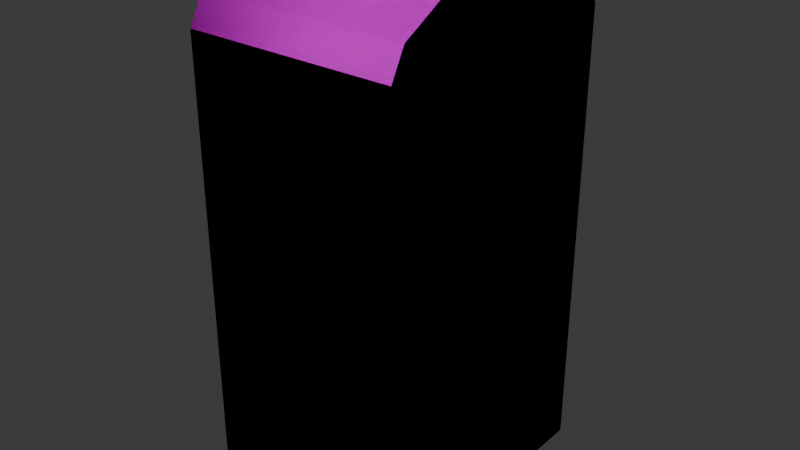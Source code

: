 # Source: toilet.blend  (saved by Blender 5.1.30; exported with 4.5.12 LTS)
import bpy
from mathutils import Matrix  # noqa: F401  (used for matrix-valued properties, if any)

bpy.ops.wm.read_factory_settings(use_empty=True)
scene = bpy.context.scene
scene.name = 'Scene'

# ---- collections
col_wrl = bpy.data.collections.new('wrl'); scene.collection.children.link(col_wrl)
col_portaloo = bpy.data.collections.new('portaloo'); scene.collection.children.link(col_portaloo)

# ---- images (referenced by path relative to the original .blend; pixels are not part of the script)
import os
ASSET_DIR = os.environ.get("B2B_ASSET_DIR", "")  # directory of the original .blend (textures are referenced by path, not embedded)
HERE = os.path.dirname(os.path.abspath(__file__))  # packed textures are extracted next to this script under _unpacked/

def load_image(name, relpath, width, height, colorspace="sRGB"):
    """Load a texture the original file referenced (path relative to the .blend, or extracted next to this script)."""
    p = next((c for c in (os.path.join(HERE, relpath), os.path.join(ASSET_DIR, relpath)) if relpath and os.path.exists(c)), "")
    if p:
        img = bpy.data.images.load(p, check_existing=True)
        img.name = name
    else:  # same state as the original file: an image datablock whose file is absent (Cycles renders it pink)
        img = bpy.data.images.new(name, width, height)
        img.source = "FILE"
        img.filepath = "//" + (relpath or name)
    img.colorspace_settings.name = colorspace
    return img
img_chemtoilet1256_png = load_image('chemtoilet1256.png', 'chemtoilet1256.png', 1024, 1024, 'sRGB')
img_chemtoilet2256_png = load_image('chemtoilet2256.png', 'chemtoilet2256.png', 1024, 1024, 'sRGB')

# ---- materials (node trees are filled in below, after node groups)
mat_chemtoilet = bpy.data.materials.new('chemtoilet')
mat_chemtoilettwo = bpy.data.materials.new('chemtoilettwo')

# ---- material node trees
mat_chemtoilet.use_nodes = True; mat_chemtoilet.node_tree.nodes.clear()
_N = mat_chemtoilet.node_tree.nodes; _L = mat_chemtoilet.node_tree.links
n0 = _N.new('ShaderNodeBsdfPrincipled'); n0.name = 'Принципиальный BSDF'; n0.location = (-200, 100)
n0.inputs[13].default_value = 0.0
n1 = _N.new('ShaderNodeOutputMaterial'); n1.name = 'Вывод материала'; n1.location = (200, 100)
n2 = _N.new('ShaderNodeTexImage'); n2.name = 'Текстура изображения'; n2.location = (-500, 100)
n2.label = 'chemtoilet1256'
n2.image = img_chemtoilet1256_png
_L.new(n0.outputs[0], n1.inputs[0])
_L.new(n2.outputs[0], n0.inputs[0])
n1.is_active_output = True
mat_chemtoilettwo.use_nodes = True; mat_chemtoilettwo.node_tree.nodes.clear()
_N = mat_chemtoilettwo.node_tree.nodes; _L = mat_chemtoilettwo.node_tree.links
n0 = _N.new('ShaderNodeBsdfPrincipled'); n0.name = 'Принципиальный BSDF'; n0.location = (-200, 100)
n0.inputs[13].default_value = 0.0
n1 = _N.new('ShaderNodeOutputMaterial'); n1.name = 'Вывод материала'; n1.location = (200, 100)
n2 = _N.new('ShaderNodeTexImage'); n2.name = 'Текстура изображения'; n2.location = (-500, 100)
n2.label = 'chemtoilet2256'
n2.image = img_chemtoilet2256_png
_L.new(n0.outputs[0], n1.inputs[0])
_L.new(n2.outputs[0], n0.inputs[0])
n1.is_active_output = True

# ---- world
world_world = bpy.data.worlds.new('World'); scene.world = world_world
world_world.use_nodes = True; world_world.node_tree.nodes.clear()
_N = world_world.node_tree.nodes; _L = world_world.node_tree.links
n0 = _N.new('ShaderNodeOutputWorld'); n0.name = 'World Output'; n0.location = (200, 100)
n1 = _N.new('ShaderNodeBackground'); n1.name = 'Background'; n1.location = (-200, 100)
n1.inputs[0].default_value = (0.05088, 0.05088, 0.05088, 1.0)
_L.new(n1.outputs[0], n0.inputs[0])
n0.is_active_output = True
world_world.color = (0.05088, 0.05088, 0.05088)
world_world.sun_shadow_jitter_overblur = 0.0

# ---- meshes
me_portaloo = bpy.data.meshes.new('portaloo')
me_portaloo.from_pydata([(-0.5415, -0.7049, -1.344), (-0.5415, -0.7049, -1.344), (-0.5415, 0.7083, -1.344), (-0.5415, 0.7083, -1.344), (-0.5415, 0.1501, 1.355), (-0.5415, -0.7049, 1.023), (0.5523, 0.7083, -1.344), (0.5523, 0.7083, -1.344), (0.5523, -0.7049, -1.344), (0.5523, -0.7049, -1.344), (0.5523, 0.7083, 1.023), (0.5523, -0.409, 1.286), (-0.5415, 0.6324, 1.165), (-0.5415, -0.409, 1.286), (0.5523, 0.4125, 1.286), (0.5523, -0.6289, 1.165), (-0.5415, 0.4125, 1.286), (-0.5415, -0.6289, 1.165), (0.5523, 0.6324, 1.165), (0.5523, -0.1467, 1.355), (-0.5415, 0.7083, 1.023), (-0.5415, -0.1467, 1.355), (0.5523, 0.1501, 1.355), (0.5523, -0.7049, 1.023), (-0.5415, -0.7049, -1.344), (-0.5415, 0.7083, -1.344), (-0.5415, 0.1501, 1.355), (-0.5415, 0.1501, 1.355), (-0.5415, -0.7049, 1.023), (-0.5415, -0.7049, 1.023), (0.5523, 0.7083, -1.344), (0.5523, -0.7049, -1.344), (0.5523, 0.7083, 1.023), (0.5523, 0.7083, 1.023), (0.5523, -0.409, 1.286), (0.5523, -0.409, 1.286), (-0.5415, 0.6324, 1.165), (-0.5415, 0.6324, 1.165), (-0.5415, -0.409, 1.286), (-0.5415, -0.409, 1.286), (0.5523, 0.4125, 1.286), (0.5523, 0.4125, 1.286), (0.5523, -0.6289, 1.165), (0.5523, -0.6289, 1.165), (-0.5415, 0.4125, 1.286), (-0.5415, 0.4125, 1.286), (-0.5415, -0.6289, 1.165), (-0.5415, -0.6289, 1.165), (0.5523, 0.6324, 1.165), (0.5523, 0.6324, 1.165), (0.5523, -0.1467, 1.355), (0.5523, -0.1467, 1.355), (-0.5415, 0.7083, 1.023), (-0.5415, 0.7083, 1.023), (-0.5415, -0.1467, 1.355), (-0.5415, -0.1467, 1.355), (0.5523, 0.1501, 1.355), (0.5523, 0.1501, 1.355), (0.5523, -0.7049, 1.023), (0.5523, -0.7049, 1.023)], [], [(5, 17, 1), (17, 13, 1), (1, 13, 21), (21, 4, 1), (1, 4, 16), (1, 16, 12), (1, 12, 20), (3, 1, 20), (8, 0, 2), (8, 2, 6), (9, 10, 18), (9, 7, 10), (9, 18, 14), (9, 14, 22), (22, 19, 11), (22, 11, 15), (22, 23, 9), (22, 15, 23), (39, 47, 35), (28, 24, 31), (46, 29, 42), (55, 38, 50), (27, 54, 51), (45, 26, 41), (37, 44, 49), (52, 36, 33), (30, 25, 53), (48, 33, 36), (53, 32, 30), (40, 49, 44), (56, 41, 26), (34, 50, 38), (43, 35, 47), (51, 57, 27), (31, 58, 28), (59, 42, 29)])
me_portaloo.polygons.foreach_set('use_smooth', [True] * 36)
me_portaloo.polygons.foreach_set('material_index', [0, 0, 0, 0, 0, 0, 0, 0, 0, 0, 0, 0, 0, 0, 0, 0, 0, 0, 1, 1, 1, 1, 1, 1, 1, 1, 1, 1, 1, 1, 1, 1, 1, 1, 1, 1])
_uv = me_portaloo.uv_layers.new(name='UVMap')
_uv.uv.foreach_set('vector', [0.9995, 0.8765, 0.9458, 0.929, 0.9995, 0.0004995, 0.9458, 0.929, 0.7904, 0.9736, 0.9995, 0.0004995, 0.9995, 0.0004995, 0.7904, 0.9736, 0.6049, 0.9995, 0.6049, 0.9995, 0.3951, 0.9995, 0.9995, 0.0004995, 0.9995, 0.0004995, 0.3951, 0.9995, 0.2096, 0.9736, 0.9995, 0.0004995, 0.2096, 0.9736, 0.05418, 0.929, 0.9995, 0.0004995, 0.05418, 0.929, 0.0004984, 0.8765, 0.0004984, 0.0004995, 0.9995, 0.0004995, 0.0004984, 0.8765, -0.6736, 0.001666, -0.2883, 0.001666, -0.2883, 0.02421, -0.6736, 0.001666, -0.2883, 0.02421, -0.6736, 0.02421, 0.0005005, 0.0004995, 0.9995, 0.8765, 0.9458, 0.929, 0.0005005, 0.0004995, 0.9995, 0.0004995, 0.9995, 0.8765, 0.0005005, 0.0004995, 0.9458, 0.929, 0.7904, 0.9736, 0.0005005, 0.0004995, 0.7904, 0.9736, 0.6049, 0.9995, 0.6049, 0.9995, 0.3951, 0.9995, 0.2096, 0.9736, 0.6049, 0.9995, 0.2096, 0.9736, 0.05418, 0.929, 0.6049, 0.9995, 0.0005005, 0.8765, 0.0005005, 0.0004995, 0.6049, 0.9995, 0.05418, 0.929, 0.0005005, 0.8765, 0.0005023, 0.9833, 0.0004994, 0.9511, 0.9995, 0.9833, 0.0004994, 0.9171, 0.0004994, 0.0004995, 0.9995, 0.0004995, 0.0004994, 0.9511, 0.0004994, 0.9171, 0.9995, 0.9511, 0.0005023, 0.9995, 0.0005023, 0.9833, 0.9995, 0.9995, 0.0005111, 0.9995, 0.0005023, 0.9995, 0.9995, 0.9995, 0.0005111, 0.9833, 0.0005111, 0.9995, 0.9995, 0.9833, 0.0005141, 0.9511, 0.0005111, 0.9833, 0.9995, 0.9511, 0.0005141, 0.9171, 0.0005141, 0.9511, 0.9995, 0.9171, 0.9995, 0.0004995, 0.0005141, 0.0004995, 0.0005141, 0.9171, 0.9995, 0.9511, 0.9995, 0.9171, 0.0005141, 0.9511, 0.0005141, 0.9171, 0.9995, 0.9171, 0.9995, 0.0004995, 0.9995, 0.9833, 0.9995, 0.9511, 0.0005111, 0.9833, 0.9995, 0.9995, 0.9995, 0.9833, 0.0005111, 0.9995, 0.9995, 0.9833, 0.9995, 0.9995, 0.0005023, 0.9833, 0.9995, 0.9511, 0.9995, 0.9833, 0.0004994, 0.9511, 0.9995, 0.9995, 0.9995, 0.9995, 0.0005111, 0.9995, 0.9995, 0.0004995, 0.9995, 0.9171, 0.0004994, 0.9171, 0.9995, 0.9171, 0.9995, 0.9511, 0.0004994, 0.9171])
_ca = me_portaloo.color_attributes.new('Day', 'BYTE_COLOR', 'CORNER')
_ca.data.foreach_set('color', [1.0, 1.0, 1.0, 1.0, 1.0, 1.0, 1.0, 1.0, 1.0, 1.0, 1.0, 1.0, 1.0, 1.0, 1.0, 1.0, 0.7991, 0.7991, 0.7991, 1.0, 1.0, 1.0, 1.0, 1.0, 1.0, 1.0, 1.0, 1.0, 0.7991, 0.7991, 0.7991, 1.0, 0.9473, 0.9473, 0.9473, 1.0, 0.9473, 0.9473, 0.9473, 1.0, 1.0, 1.0, 1.0, 1.0, 1.0, 1.0, 1.0, 1.0, 1.0, 1.0, 1.0, 1.0, 1.0, 1.0, 1.0, 1.0, 1.0, 1.0, 1.0, 1.0, 1.0, 1.0, 1.0, 1.0, 1.0, 1.0, 1.0, 1.0, 1.0, 1.0, 1.0, 1.0, 1.0, 1.0, 1.0, 1.0, 1.0, 1.0, 1.0, 1.0, 0.9647, 0.9647, 0.9647, 1.0, 0.9911, 0.9911, 0.9911, 1.0, 1.0, 1.0, 1.0, 1.0, 0.9647, 0.9647, 0.9647, 1.0, 0.1878, 0.1812, 0.1845, 1.0, 1.0, 1.0, 1.0, 1.0, 0.9911, 0.9911, 0.9911, 1.0, 0.1878, 0.1812, 0.1845, 1.0, 0.9911, 0.9911, 0.9911, 1.0, 0.1779, 0.1683, 0.1683, 1.0, 0.1878, 0.1812, 0.1845, 1.0, 0.1714, 0.1651, 0.1651, 1.0, 0.1779, 0.1683, 0.1683, 1.0, 0.1878, 0.1812, 0.1845, 1.0, 0.1779, 0.1683, 0.1683, 1.0, 0.1714, 0.1651, 0.1651, 1.0, 0.1878, 0.1812, 0.1845, 1.0, 0.1779, 0.1683, 0.1683, 1.0, 0.1878, 0.1812, 0.1812, 1.0, 0.1878, 0.1812, 0.1845, 1.0, 0.1878, 0.1812, 0.1812, 1.0, 0.162, 0.1559, 0.1651, 1.0, 0.162, 0.1559, 0.1651, 1.0, 0.1248, 0.1248, 0.1329, 1.0, 0.1248, 0.1248, 0.1301, 1.0, 0.162, 0.1559, 0.1651, 1.0, 0.1248, 0.1248, 0.1301, 1.0, 0.1301, 0.1301, 0.1384, 1.0, 0.162, 0.1559, 0.1651, 1.0, 0.1845, 0.1812, 0.1845, 1.0, 0.1878, 0.1812, 0.1845, 1.0, 0.162, 0.1559, 0.1651, 1.0, 0.1301, 0.1301, 0.1384, 1.0, 0.1845, 0.1812, 0.1845, 1.0, 1.0, 1.0, 1.0, 1.0, 1.0, 1.0, 1.0, 1.0, 1.0, 1.0, 1.0, 1.0, 0.7231, 0.7758, 0.7605, 1.0, 0.8308, 0.8632, 0.855, 1.0, 0.7231, 0.7758, 0.7605, 1.0, 0.4735, 0.5089, 0.521, 1.0, 0.9647, 0.9734, 0.9823, 1.0, 0.9647, 0.9734, 0.9823, 1.0, 0.2462, 0.2423, 0.2542, 1.0, 0.2874, 0.2918, 0.305, 1.0, 0.2874, 0.2918, 0.305, 1.0, 0.7913, 0.7913, 0.7991, 1.0, 0.2307, 0.2307, 0.2462, 1.0, 0.7913, 0.7913, 0.7991, 1.0, 0.2195, 0.2195, 0.2307, 1.0, 0.227, 0.227, 0.2423, 1.0, 0.227, 0.227, 0.2423, 1.0, 0.2159, 0.2195, 0.2307, 1.0, 0.2159, 0.2159, 0.227, 1.0, 0.2159, 0.2159, 0.227, 1.0, 0.1441, 0.1529, 0.162, 1.0, 0.1559, 0.162, 0.1683, 1.0, 0.1559, 0.162, 0.1683, 1.0, 0.3564, 0.3916, 0.3813, 1.0, 0.5149, 0.5583, 0.5395, 1.0, 0.3564, 0.3916, 0.3813, 1.0, 0.1651, 0.1714, 0.1812, 1.0, 0.1559, 0.162, 0.1683, 1.0, 0.1559, 0.162, 0.1683, 1.0, 0.3564, 0.3916, 0.3813, 1.0, 0.1144, 0.1301, 0.1301, 1.0, 0.3564, 0.3916, 0.3813, 1.0, 0.2122, 0.2122, 0.2232, 1.0, 0.2159, 0.2159, 0.227, 1.0, 0.2159, 0.2159, 0.227, 1.0, 0.2384, 0.2384, 0.2502, 1.0, 0.227, 0.227, 0.2423, 1.0, 0.227, 0.227, 0.2423, 1.0, 0.3278, 0.3325, 0.3515, 1.0, 0.2874, 0.2918, 0.305, 1.0, 0.2874, 0.2918, 0.305, 1.0, 1.0, 1.0, 1.0, 1.0, 1.0, 1.0, 1.0, 1.0, 1.0, 1.0, 1.0, 1.0, 0.7913, 0.7913, 0.7991, 1.0, 0.9734, 0.9734, 0.9823, 1.0, 0.7913, 0.7913, 0.7991, 1.0, 0.7231, 0.7758, 0.7605, 1.0, 0.5647, 0.624, 0.6172, 1.0, 0.7231, 0.7758, 0.7605, 1.0, 1.0, 1.0, 1.0, 1.0, 0.9647, 0.9734, 0.9823, 1.0, 0.9647, 0.9734, 0.9823, 1.0])
_ca = me_portaloo.color_attributes.new('Night', 'BYTE_COLOR', 'CORNER')
_ca.data.foreach_set('color', [0.0356, 0.02732, 0.01938, 1.0, 0.016, 0.01161, 0.01161, 1.0, 0.08228, 0.08228, 0.07819, 1.0, 0.016, 0.01161, 0.01161, 1.0, 0.0, 0.0, 0.0, 1.0, 0.08228, 0.08228, 0.07819, 1.0, 0.08228, 0.08228, 0.07819, 1.0, 0.0, 0.0, 0.0, 1.0, 0.0, 0.0, 0.0, 1.0, 0.0, 0.0, 0.0, 1.0, 0.0, 0.0, 0.0, 1.0, 0.08228, 0.08228, 0.07819, 1.0, 0.08228, 0.08228, 0.07819, 1.0, 0.0, 0.0, 0.0, 1.0, 0.2086, 0.2232, 0.2232, 1.0, 0.08228, 0.08228, 0.07819, 1.0, 0.2086, 0.2232, 0.2232, 1.0, 0.2086, 0.2232, 0.2232, 1.0, 0.08228, 0.08228, 0.07819, 1.0, 0.2086, 0.2232, 0.2232, 1.0, 0.0865, 0.07036, 0.05951, 1.0, 0.1683, 0.1329, 0.1095, 1.0, 0.08228, 0.08228, 0.07819, 1.0, 0.0865, 0.07036, 0.05951, 1.0, 0.04667, 0.0319, 0.016, 1.0, 0.08228, 0.08228, 0.07819, 1.0, 0.1683, 0.1329, 0.1095, 1.0, 0.04667, 0.0319, 0.016, 1.0, 0.1683, 0.1329, 0.1095, 1.0, 0.09306, 0.05448, 0.01938, 1.0, 0.04667, 0.0319, 0.016, 1.0, 0.04667, 0.02732, 0.008023, 1.0, 0.0356, 0.02315, 0.016, 1.0, 0.04667, 0.0319, 0.016, 1.0, 0.09306, 0.05448, 0.01938, 1.0, 0.04667, 0.02732, 0.008023, 1.0, 0.04667, 0.0319, 0.016, 1.0, 0.0356, 0.02315, 0.016, 1.0, 0.06301, 0.04374, 0.02732, 1.0, 0.04667, 0.0319, 0.016, 1.0, 0.06301, 0.04374, 0.02732, 1.0, 0.016, 0.008023, 0.004025, 1.0, 0.016, 0.008023, 0.004025, 1.0, 0.0, 0.0, 0.0, 1.0, 0.0, 0.0, 0.0, 1.0, 0.016, 0.008023, 0.004025, 1.0, 0.0, 0.0, 0.0, 1.0, 0.0, 0.0, 0.0, 1.0, 0.016, 0.008023, 0.004025, 1.0, 0.008023, 0.004025, 0.004025, 1.0, 0.04667, 0.0319, 0.016, 1.0, 0.016, 0.008023, 0.004025, 1.0, 0.0, 0.0, 0.0, 1.0, 0.008023, 0.004025, 0.004025, 1.0, 0.3813, 0.402, 0.4397, 1.0, 0.3813, 0.402, 0.4397, 1.0, 0.3813, 0.402, 0.4397, 1.0, 0.02732, 0.0319, 0.0319, 1.0, 0.02315, 0.02315, 0.02315, 1.0, 0.02732, 0.0319, 0.0319, 1.0, 0.0, 0.0, 0.0, 1.0, 0.07036, 0.04667, 0.01938, 1.0, 0.07036, 0.04667, 0.01938, 1.0, 0.0, 0.0, 0.0, 1.0, 0.02315, 0.01938, 0.016, 1.0, 0.02315, 0.01938, 0.016, 1.0, 0.0, 0.0, 0.0, 1.0, 0.0, 0.0, 0.0, 1.0, 0.0, 0.0, 0.0, 1.0, 0.7758, 0.5711, 0.402, 1.0, 0.5972, 0.491, 0.402, 1.0, 0.5972, 0.491, 0.402, 1.0, 0.0, 0.0, 0.0, 1.0, 0.0, 0.0, 0.0, 1.0, 0.0, 0.0, 0.0, 1.0, 0.0, 0.0, 0.0, 1.0, 0.0, 0.0, 0.0, 1.0, 0.0, 0.0, 0.0, 1.0, 0.0, 0.004025, 0.0, 1.0, 0.0, 0.0, 0.0, 1.0, 0.0, 0.004025, 0.0, 1.0, 0.0, 0.0, 0.0, 1.0, 0.0, 0.0, 0.0, 1.0, 0.0, 0.0, 0.0, 1.0, 0.0, 0.004025, 0.0, 1.0, 0.004025, 0.004025, 0.004025, 1.0, 0.0, 0.004025, 0.0, 1.0, 0.0, 0.0, 0.0, 1.0, 0.0, 0.0, 0.0, 1.0, 0.0, 0.0, 0.0, 1.0, 0.3613, 0.3813, 0.4179, 1.0, 0.5972, 0.491, 0.402, 1.0, 0.5972, 0.491, 0.402, 1.0, 0.04374, 0.03955, 0.0319, 1.0, 0.02315, 0.01938, 0.016, 1.0, 0.02315, 0.01938, 0.016, 1.0, 0.3813, 0.402, 0.4397, 1.0, 0.3813, 0.402, 0.4397, 1.0, 0.3813, 0.402, 0.4397, 1.0, 0.0, 0.0, 0.0, 1.0, 0.0, 0.0, 0.0, 1.0, 0.0, 0.0, 0.0, 1.0, 0.02732, 0.0319, 0.0319, 1.0, 0.0356, 0.03955, 0.03955, 1.0, 0.02732, 0.0319, 0.0319, 1.0, 0.1413, 0.09306, 0.03955, 1.0, 0.07036, 0.04667, 0.01938, 1.0, 0.07036, 0.04667, 0.01938, 1.0])
me_portaloo.materials.append(mat_chemtoilet)
me_portaloo.materials.append(mat_chemtoilettwo)
me_portaloo.update()
me_portaloo_001 = bpy.data.meshes.new('portaloo.001')
me_portaloo_001.from_pydata([(-0.5415, -0.7049, -1.344), (-0.5415, 0.7083, -1.344), (-0.5415, 0.1501, 1.355), (-0.5415, -0.7049, 1.023), (0.5523, 0.7083, -1.344), (0.5523, -0.7049, -1.344), (0.5523, 0.7083, 1.023), (0.5523, -0.409, 1.286), (-0.5415, 0.6324, 1.165), (-0.5415, -0.409, 1.286), (0.5523, 0.4125, 1.286), (0.5523, -0.6289, 1.165), (-0.5415, 0.4125, 1.286), (-0.5415, -0.6289, 1.165), (0.5523, 0.6324, 1.165), (0.5523, -0.1467, 1.355), (-0.5415, 0.7083, 1.023), (-0.5415, -0.1467, 1.355), (0.5523, 0.1501, 1.355), (0.5523, -0.7049, 1.023)], [], [(3, 13, 0), (13, 9, 0), (0, 9, 17), (17, 2, 0), (0, 2, 12), (0, 12, 8), (0, 8, 16), (1, 0, 16), (5, 0, 1), (5, 1, 4), (5, 6, 14), (5, 4, 6), (5, 14, 10), (5, 10, 18), (18, 15, 7), (18, 7, 11), (18, 19, 5), (18, 11, 19), (9, 13, 7), (3, 0, 5), (13, 3, 11), (17, 9, 15), (2, 17, 15), (12, 2, 10), (8, 12, 14), (16, 8, 6), (4, 1, 16), (14, 6, 8), (16, 6, 4), (10, 14, 12), (18, 10, 2), (7, 15, 9), (11, 7, 13), (15, 18, 2), (5, 19, 3), (19, 11, 3)])
me_portaloo_001.polygons.foreach_set('use_smooth', [True] * 36)
me_portaloo_001.polygons.foreach_set('material_index', [1, 1, 1, 1, 1, 1, 1, 1, 1, 1, 1, 1, 1, 1, 1, 1, 1, 1, 1, 1, 1, 1, 1, 1, 1, 1, 1, 1, 1, 1, 1, 1, 1, 1, 1, 1])
_uv = me_portaloo_001.uv_layers.new(name='UVMap')
_uv.uv.foreach_set('vector', [0.9995, 0.8765, 0.9458, 0.929, 0.9995, 0.0004995, 0.9458, 0.929, 0.7904, 0.9736, 0.9995, 0.0004995, 0.9995, 0.0004995, 0.7904, 0.9736, 0.6049, 0.9995, 0.6049, 0.9995, 0.3951, 0.9995, 0.9995, 0.0004995, 0.9995, 0.0004995, 0.3951, 0.9995, 0.2096, 0.9736, 0.9995, 0.0004995, 0.2096, 0.9736, 0.05418, 0.929, 0.9995, 0.0004995, 0.05418, 0.929, 0.0004984, 0.8765, 0.0004984, 0.0004995, 0.9995, 0.0004995, 0.0004984, 0.8765, -0.6736, 0.001666, -0.2883, 0.001666, -0.2883, 0.02421, -0.6736, 0.001666, -0.2883, 0.02421, -0.6736, 0.02421, 0.0005005, 0.0004995, 0.9995, 0.8765, 0.9458, 0.929, 0.0005005, 0.0004995, 0.9995, 0.0004995, 0.9995, 0.8765, 0.0005005, 0.0004995, 0.9458, 0.929, 0.7904, 0.9736, 0.0005005, 0.0004995, 0.7904, 0.9736, 0.6049, 0.9995, 0.6049, 0.9995, 0.3951, 0.9995, 0.2096, 0.9736, 0.6049, 0.9995, 0.2096, 0.9736, 0.05418, 0.929, 0.6049, 0.9995, 0.0005005, 0.8765, 0.0005005, 0.0004995, 0.6049, 0.9995, 0.05418, 0.929, 0.0005005, 0.8765, 0.0005023, 0.9833, 0.0004994, 0.9511, 0.9995, 0.9833, 0.0004994, 0.9171, 0.0004994, 0.0004995, 0.9995, 0.0004995, 0.0004994, 0.9511, 0.0004994, 0.9171, 0.9995, 0.9511, 0.0005023, 0.9995, 0.0005023, 0.9833, 0.9995, 0.9995, 0.0005111, 0.9995, 0.0005023, 0.9995, 0.9995, 0.9995, 0.0005111, 0.9833, 0.0005111, 0.9995, 0.9995, 0.9833, 0.0005141, 0.9511, 0.0005111, 0.9833, 0.9995, 0.9511, 0.0005141, 0.9171, 0.0005141, 0.9511, 0.9995, 0.9171, 0.9995, 0.0004995, 0.0005141, 0.0004995, 0.0005141, 0.9171, 0.9995, 0.9511, 0.9995, 0.9171, 0.0005141, 0.9511, 0.0005141, 0.9171, 0.9995, 0.9171, 0.9995, 0.0004995, 0.9995, 0.9833, 0.9995, 0.9511, 0.0005111, 0.9833, 0.9995, 0.9995, 0.9995, 0.9833, 0.0005111, 0.9995, 0.9995, 0.9833, 0.9995, 0.9995, 0.0005023, 0.9833, 0.9995, 0.9511, 0.9995, 0.9833, 0.0004994, 0.9511, 0.9995, 0.9995, 0.9995, 0.9995, 0.0005111, 0.9995, 0.9995, 0.0004995, 0.9995, 0.9171, 0.0004994, 0.9171, 0.9995, 0.9171, 0.9995, 0.9511, 0.0004994, 0.9171])
_ca = me_portaloo_001.color_attributes.new('Day', 'BYTE_COLOR', 'CORNER')
_ca.data.foreach_set('color', [1.0, 1.0, 1.0, 1.0, 1.0, 1.0, 1.0, 1.0, 1.0, 1.0, 1.0, 1.0, 1.0, 1.0, 1.0, 1.0, 0.7991, 0.7991, 0.7991, 1.0, 1.0, 1.0, 1.0, 1.0, 1.0, 1.0, 1.0, 1.0, 0.7991, 0.7991, 0.7991, 1.0, 0.9473, 0.9473, 0.9473, 1.0, 0.9473, 0.9473, 0.9473, 1.0, 1.0, 1.0, 1.0, 1.0, 1.0, 1.0, 1.0, 1.0, 1.0, 1.0, 1.0, 1.0, 1.0, 1.0, 1.0, 1.0, 1.0, 1.0, 1.0, 1.0, 1.0, 1.0, 1.0, 1.0, 1.0, 1.0, 1.0, 1.0, 1.0, 1.0, 1.0, 1.0, 1.0, 1.0, 1.0, 1.0, 1.0, 1.0, 1.0, 1.0, 0.9647, 0.9647, 0.9647, 1.0, 0.9911, 0.9911, 0.9911, 1.0, 1.0, 1.0, 1.0, 1.0, 0.9647, 0.9647, 0.9647, 1.0, 0.1878, 0.1812, 0.1845, 1.0, 1.0, 1.0, 1.0, 1.0, 0.9911, 0.9911, 0.9911, 1.0, 0.1878, 0.1812, 0.1845, 1.0, 0.9911, 0.9911, 0.9911, 1.0, 0.1779, 0.1683, 0.1683, 1.0, 0.1878, 0.1812, 0.1845, 1.0, 0.1714, 0.1651, 0.1651, 1.0, 0.1779, 0.1683, 0.1683, 1.0, 0.1878, 0.1812, 0.1845, 1.0, 0.1779, 0.1683, 0.1683, 1.0, 0.1714, 0.1651, 0.1651, 1.0, 0.1878, 0.1812, 0.1845, 1.0, 0.1779, 0.1683, 0.1683, 1.0, 0.1878, 0.1812, 0.1812, 1.0, 0.1878, 0.1812, 0.1845, 1.0, 0.1878, 0.1812, 0.1812, 1.0, 0.162, 0.1559, 0.1651, 1.0, 0.162, 0.1559, 0.1651, 1.0, 0.1248, 0.1248, 0.1329, 1.0, 0.1248, 0.1248, 0.1301, 1.0, 0.162, 0.1559, 0.1651, 1.0, 0.1248, 0.1248, 0.1301, 1.0, 0.1301, 0.1301, 0.1384, 1.0, 0.162, 0.1559, 0.1651, 1.0, 0.1845, 0.1812, 0.1845, 1.0, 0.1878, 0.1812, 0.1845, 1.0, 0.162, 0.1559, 0.1651, 1.0, 0.1301, 0.1301, 0.1384, 1.0, 0.1845, 0.1812, 0.1845, 1.0, 1.0, 1.0, 1.0, 1.0, 1.0, 1.0, 1.0, 1.0, 1.0, 1.0, 1.0, 1.0, 0.7231, 0.7758, 0.7605, 1.0, 0.8308, 0.8632, 0.855, 1.0, 0.7231, 0.7758, 0.7605, 1.0, 0.4735, 0.5089, 0.521, 1.0, 0.9647, 0.9734, 0.9823, 1.0, 0.9647, 0.9734, 0.9823, 1.0, 0.2462, 0.2423, 0.2542, 1.0, 0.2874, 0.2918, 0.305, 1.0, 0.2874, 0.2918, 0.305, 1.0, 0.7913, 0.7913, 0.7991, 1.0, 0.2307, 0.2307, 0.2462, 1.0, 0.7913, 0.7913, 0.7991, 1.0, 0.2195, 0.2195, 0.2307, 1.0, 0.227, 0.227, 0.2423, 1.0, 0.227, 0.227, 0.2423, 1.0, 0.2159, 0.2195, 0.2307, 1.0, 0.2159, 0.2159, 0.227, 1.0, 0.2159, 0.2159, 0.227, 1.0, 0.1441, 0.1529, 0.162, 1.0, 0.1559, 0.162, 0.1683, 1.0, 0.1559, 0.162, 0.1683, 1.0, 0.3564, 0.3916, 0.3813, 1.0, 0.5149, 0.5583, 0.5395, 1.0, 0.3564, 0.3916, 0.3813, 1.0, 0.1651, 0.1714, 0.1812, 1.0, 0.1559, 0.162, 0.1683, 1.0, 0.1559, 0.162, 0.1683, 1.0, 0.3564, 0.3916, 0.3813, 1.0, 0.1144, 0.1301, 0.1301, 1.0, 0.3564, 0.3916, 0.3813, 1.0, 0.2122, 0.2122, 0.2232, 1.0, 0.2159, 0.2159, 0.227, 1.0, 0.2159, 0.2159, 0.227, 1.0, 0.2384, 0.2384, 0.2502, 1.0, 0.227, 0.227, 0.2423, 1.0, 0.227, 0.227, 0.2423, 1.0, 0.3278, 0.3325, 0.3515, 1.0, 0.2874, 0.2918, 0.305, 1.0, 0.2874, 0.2918, 0.305, 1.0, 1.0, 1.0, 1.0, 1.0, 1.0, 1.0, 1.0, 1.0, 1.0, 1.0, 1.0, 1.0, 0.7913, 0.7913, 0.7991, 1.0, 0.9734, 0.9734, 0.9823, 1.0, 0.7913, 0.7913, 0.7991, 1.0, 0.7231, 0.7758, 0.7605, 1.0, 0.5647, 0.624, 0.6172, 1.0, 0.7231, 0.7758, 0.7605, 1.0, 1.0, 1.0, 1.0, 1.0, 0.9647, 0.9734, 0.9823, 1.0, 0.9647, 0.9734, 0.9823, 1.0])
_ca = me_portaloo_001.color_attributes.new('Night', 'BYTE_COLOR', 'CORNER')
_ca.data.foreach_set('color', [0.0356, 0.02732, 0.01938, 1.0, 0.016, 0.01161, 0.01161, 1.0, 0.08228, 0.08228, 0.07819, 1.0, 0.016, 0.01161, 0.01161, 1.0, 0.0, 0.0, 0.0, 1.0, 0.08228, 0.08228, 0.07819, 1.0, 0.08228, 0.08228, 0.07819, 1.0, 0.0, 0.0, 0.0, 1.0, 0.0, 0.0, 0.0, 1.0, 0.0, 0.0, 0.0, 1.0, 0.0, 0.0, 0.0, 1.0, 0.08228, 0.08228, 0.07819, 1.0, 0.08228, 0.08228, 0.07819, 1.0, 0.0, 0.0, 0.0, 1.0, 0.2086, 0.2232, 0.2232, 1.0, 0.08228, 0.08228, 0.07819, 1.0, 0.2086, 0.2232, 0.2232, 1.0, 0.2086, 0.2232, 0.2232, 1.0, 0.08228, 0.08228, 0.07819, 1.0, 0.2086, 0.2232, 0.2232, 1.0, 0.0865, 0.07036, 0.05951, 1.0, 0.1683, 0.1329, 0.1095, 1.0, 0.08228, 0.08228, 0.07819, 1.0, 0.0865, 0.07036, 0.05951, 1.0, 0.04667, 0.0319, 0.016, 1.0, 0.08228, 0.08228, 0.07819, 1.0, 0.1683, 0.1329, 0.1095, 1.0, 0.04667, 0.0319, 0.016, 1.0, 0.1683, 0.1329, 0.1095, 1.0, 0.09306, 0.05448, 0.01938, 1.0, 0.04667, 0.0319, 0.016, 1.0, 0.04667, 0.02732, 0.008023, 1.0, 0.0356, 0.02315, 0.016, 1.0, 0.04667, 0.0319, 0.016, 1.0, 0.09306, 0.05448, 0.01938, 1.0, 0.04667, 0.02732, 0.008023, 1.0, 0.04667, 0.0319, 0.016, 1.0, 0.0356, 0.02315, 0.016, 1.0, 0.06301, 0.04374, 0.02732, 1.0, 0.04667, 0.0319, 0.016, 1.0, 0.06301, 0.04374, 0.02732, 1.0, 0.016, 0.008023, 0.004025, 1.0, 0.016, 0.008023, 0.004025, 1.0, 0.0, 0.0, 0.0, 1.0, 0.0, 0.0, 0.0, 1.0, 0.016, 0.008023, 0.004025, 1.0, 0.0, 0.0, 0.0, 1.0, 0.0, 0.0, 0.0, 1.0, 0.016, 0.008023, 0.004025, 1.0, 0.008023, 0.004025, 0.004025, 1.0, 0.04667, 0.0319, 0.016, 1.0, 0.016, 0.008023, 0.004025, 1.0, 0.0, 0.0, 0.0, 1.0, 0.008023, 0.004025, 0.004025, 1.0, 0.3813, 0.402, 0.4397, 1.0, 0.3813, 0.402, 0.4397, 1.0, 0.3813, 0.402, 0.4397, 1.0, 0.02732, 0.0319, 0.0319, 1.0, 0.02315, 0.02315, 0.02315, 1.0, 0.02732, 0.0319, 0.0319, 1.0, 0.0, 0.0, 0.0, 1.0, 0.07036, 0.04667, 0.01938, 1.0, 0.07036, 0.04667, 0.01938, 1.0, 0.0, 0.0, 0.0, 1.0, 0.02315, 0.01938, 0.016, 1.0, 0.02315, 0.01938, 0.016, 1.0, 0.0, 0.0, 0.0, 1.0, 0.0, 0.0, 0.0, 1.0, 0.0, 0.0, 0.0, 1.0, 0.7758, 0.5711, 0.402, 1.0, 0.5972, 0.491, 0.402, 1.0, 0.5972, 0.491, 0.402, 1.0, 0.0, 0.0, 0.0, 1.0, 0.0, 0.0, 0.0, 1.0, 0.0, 0.0, 0.0, 1.0, 0.0, 0.0, 0.0, 1.0, 0.0, 0.0, 0.0, 1.0, 0.0, 0.0, 0.0, 1.0, 0.0, 0.004025, 0.0, 1.0, 0.0, 0.0, 0.0, 1.0, 0.0, 0.004025, 0.0, 1.0, 0.0, 0.0, 0.0, 1.0, 0.0, 0.0, 0.0, 1.0, 0.0, 0.0, 0.0, 1.0, 0.0, 0.004025, 0.0, 1.0, 0.004025, 0.004025, 0.004025, 1.0, 0.0, 0.004025, 0.0, 1.0, 0.0, 0.0, 0.0, 1.0, 0.0, 0.0, 0.0, 1.0, 0.0, 0.0, 0.0, 1.0, 0.3613, 0.3813, 0.4179, 1.0, 0.5972, 0.491, 0.402, 1.0, 0.5972, 0.491, 0.402, 1.0, 0.04374, 0.03955, 0.0319, 1.0, 0.02315, 0.01938, 0.016, 1.0, 0.02315, 0.01938, 0.016, 1.0, 0.3813, 0.402, 0.4397, 1.0, 0.3813, 0.402, 0.4397, 1.0, 0.3813, 0.402, 0.4397, 1.0, 0.0, 0.0, 0.0, 1.0, 0.0, 0.0, 0.0, 1.0, 0.0, 0.0, 0.0, 1.0, 0.02732, 0.0319, 0.0319, 1.0, 0.0356, 0.03955, 0.03955, 1.0, 0.02732, 0.0319, 0.0319, 1.0, 0.1413, 0.09306, 0.03955, 1.0, 0.07036, 0.04667, 0.01938, 1.0, 0.07036, 0.04667, 0.01938, 1.0])
me_portaloo_001.materials.append(mat_chemtoilet)
me_portaloo_001.materials.append(mat_chemtoilettwo)
me_portaloo_001.update()
arm_armature = bpy.data.armatures.new('Armature')  # bones are not reproduced

# ---- objects
ob_armature = bpy.data.objects.new('Armature', arm_armature)
ob_portaloo = bpy.data.objects.new('portaloo', me_portaloo)
ob_portaloo_col = bpy.data.objects.new('@portaloo col', me_portaloo_001)

# ---- transforms, parenting, visibility, modifiers, constraints
ob_armature.location = (0.0, 0.0, 0.0)
ob_portaloo.parent = ob_armature
ob_portaloo.location = (0.0, 0.0, 45.81)
ob_portaloo.scale = (34.0, 34.0, 34.0)
_m = ob_portaloo.modifiers.new('Triangulate', 'TRIANGULATE')
_m = ob_portaloo.modifiers.new('EdgeSplit', 'EDGE_SPLIT')
_m.use_edge_angle = False
ob_portaloo_col.parent = ob_armature
ob_portaloo_col.location = (0.0, 0.0, 45.81)
ob_portaloo_col.scale = (34.0, 34.0, 34.0)
_m = ob_portaloo_col.modifiers.new('Triangulate', 'TRIANGULATE')
_m = ob_portaloo_col.modifiers.new('EdgeSplit', 'EDGE_SPLIT')
_m.use_edge_angle = False

# ---- collection membership
scene.collection.objects.link(ob_armature)
col_portaloo.objects.link(ob_portaloo)
col_portaloo.objects.link(ob_portaloo_col)

# ---- scene / render settings (as saved in the file)
scene.frame_start = 1; scene.frame_end = 5; scene.frame_set(0)
scene.render.engine = 'BLENDER_EEVEE_NEXT'
scene.render.bake_bias = 0.0
scene.render.bake_samples = 0
scene.cycles.sampling_pattern = 'TABULATED_SOBOL'
scene.eevee.use_volume_custom_range = False
bpy.context.view_layer.update()

# ---- added for rendering (the .blend has no active camera and no usable light): camera, sun
cam_auto = bpy.data.cameras.new('AutoCamera')
cam_auto.lens = 50.0
cam_auto.sensor_width = 36.0
cam_auto.clip_end = 1787.39
ob_auto_camera = bpy.data.objects.new('AutoCamera', cam_auto)
scene.collection.objects.link(ob_auto_camera)
ob_auto_camera.location = (102.028, -122.156, 127.473)
ob_auto_camera.rotation_euler = (1.09748, -7.21219e-08, 0.694738)
scene.camera = ob_auto_camera
light_auto_sun = bpy.data.lights.new('AutoSun', 'SUN')
light_auto_sun.energy = 3.0
light_auto_sun.angle = 0.0523599
ob_auto_sun = bpy.data.objects.new('AutoSun', light_auto_sun)
scene.collection.objects.link(ob_auto_sun)
ob_auto_sun.rotation_euler = (0.872665, 0.174533, 0.523599)
bpy.context.view_layer.update()
